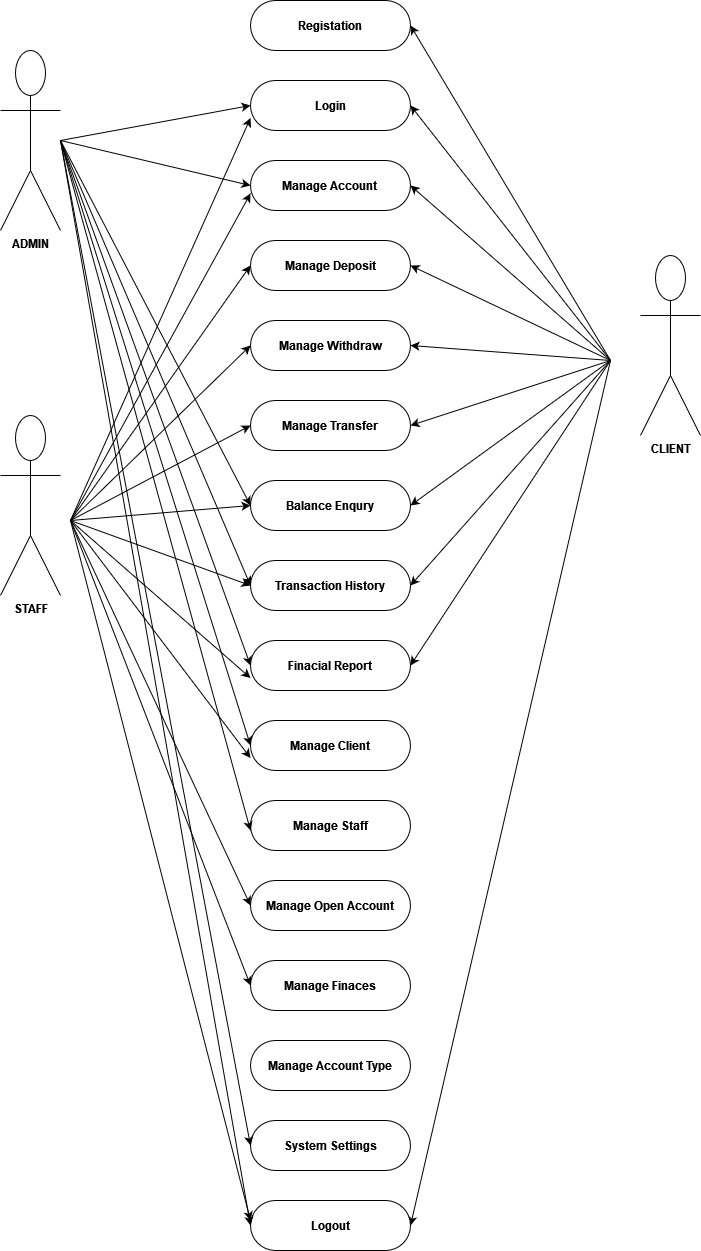

The diagram above was exported from draw.io. Its source (the exported page's mxGraphModel, read from the mxfile embedded in the PNG):
<mxGraphModel dx="1434" dy="1891" grid="1" gridSize="10" guides="1" tooltips="1" connect="1" arrows="1" fold="1" page="1" pageScale="1" pageWidth="850" pageHeight="1100" math="0" shadow="0" extFonts="Permanent Marker^https://fonts.googleapis.com/css?family=Permanent+Marker">
  <root>
    <mxCell id="0" />
    <mxCell id="1" parent="0" />
    <mxCell id="-Pe_hBRKBw4XCxkirorO-16" style="edgeStyle=orthogonalEdgeStyle;rounded=0;orthogonalLoop=1;jettySize=auto;html=1;exitX=0.5;exitY=1;exitDx=0;exitDy=0;" parent="1" edge="1">
      <mxGeometry relative="1" as="geometry">
        <mxPoint x="350" y="100" as="sourcePoint" />
        <mxPoint x="350" y="100" as="targetPoint" />
      </mxGeometry>
    </mxCell>
    <mxCell id="-Pe_hBRKBw4XCxkirorO-17" value="&lt;b&gt;Manage Account &lt;br&gt;&lt;/b&gt;" style="rounded=1;whiteSpace=wrap;html=1;arcSize=50;" parent="1" vertex="1">
      <mxGeometry x="320" width="160" height="50" as="geometry" />
    </mxCell>
    <mxCell id="-Pe_hBRKBw4XCxkirorO-19" value="&lt;b&gt;Transaction History&lt;/b&gt;" style="rounded=1;whiteSpace=wrap;html=1;arcSize=50;" parent="1" vertex="1">
      <mxGeometry x="320" y="400" width="160" height="50" as="geometry" />
    </mxCell>
    <mxCell id="-Pe_hBRKBw4XCxkirorO-20" value="&lt;b&gt;Registation&lt;/b&gt;" style="rounded=1;whiteSpace=wrap;html=1;arcSize=50;" parent="1" vertex="1">
      <mxGeometry x="320" y="-160" width="160" height="50" as="geometry" />
    </mxCell>
    <mxCell id="-Pe_hBRKBw4XCxkirorO-21" value="&lt;b&gt;Login&lt;/b&gt;" style="rounded=1;whiteSpace=wrap;html=1;arcSize=50;" parent="1" vertex="1">
      <mxGeometry x="320" y="-80" width="160" height="50" as="geometry" />
    </mxCell>
    <mxCell id="-Pe_hBRKBw4XCxkirorO-23" value="&lt;b&gt;Manage Transfer&lt;/b&gt;" style="rounded=1;whiteSpace=wrap;html=1;arcSize=50;" parent="1" vertex="1">
      <mxGeometry x="320" y="240" width="160" height="50" as="geometry" />
    </mxCell>
    <mxCell id="-Pe_hBRKBw4XCxkirorO-24" value="&lt;b&gt;Manage Deposit&lt;/b&gt;" style="rounded=1;whiteSpace=wrap;html=1;arcSize=50;" parent="1" vertex="1">
      <mxGeometry x="320" y="80" width="160" height="50" as="geometry" />
    </mxCell>
    <mxCell id="-Pe_hBRKBw4XCxkirorO-25" value="&lt;b&gt;Manage Withdraw&lt;/b&gt;" style="rounded=1;whiteSpace=wrap;html=1;arcSize=50;" parent="1" vertex="1">
      <mxGeometry x="320" y="160" width="160" height="50" as="geometry" />
    </mxCell>
    <mxCell id="3SGqgwqSGy06F49E-tr7-1" value="&lt;br&gt;" style="text;html=1;align=center;verticalAlign=middle;resizable=0;points=[];autosize=1;strokeColor=none;fillColor=none;" parent="1" vertex="1">
      <mxGeometry x="610" y="265" width="20" height="30" as="geometry" />
    </mxCell>
    <mxCell id="3SGqgwqSGy06F49E-tr7-25" value="&lt;b&gt;Balance Enqury&lt;br&gt;&lt;/b&gt;" style="rounded=1;whiteSpace=wrap;html=1;arcSize=50;" parent="1" vertex="1">
      <mxGeometry x="320" y="320" width="160" height="50" as="geometry" />
    </mxCell>
    <mxCell id="3SGqgwqSGy06F49E-tr7-26" value="&lt;b&gt;STAFF&lt;/b&gt;" style="shape=umlActor;verticalLabelPosition=bottom;verticalAlign=top;html=1;outlineConnect=0;" parent="1" vertex="1">
      <mxGeometry x="70" y="255" width="60" height="180" as="geometry" />
    </mxCell>
    <mxCell id="3SGqgwqSGy06F49E-tr7-27" value="" style="endArrow=classic;html=1;rounded=0;entryX=1;entryY=0.5;entryDx=0;entryDy=0;" parent="1" target="-Pe_hBRKBw4XCxkirorO-20" edge="1">
      <mxGeometry width="50" height="50" relative="1" as="geometry">
        <mxPoint x="680" y="200" as="sourcePoint" />
        <mxPoint x="630" y="250" as="targetPoint" />
      </mxGeometry>
    </mxCell>
    <mxCell id="3SGqgwqSGy06F49E-tr7-28" value="" style="endArrow=classic;html=1;rounded=0;entryX=1;entryY=0.5;entryDx=0;entryDy=0;" parent="1" target="-Pe_hBRKBw4XCxkirorO-21" edge="1">
      <mxGeometry width="50" height="50" relative="1" as="geometry">
        <mxPoint x="680" y="200" as="sourcePoint" />
        <mxPoint x="630" y="250" as="targetPoint" />
      </mxGeometry>
    </mxCell>
    <mxCell id="3SGqgwqSGy06F49E-tr7-29" value="" style="endArrow=classic;html=1;rounded=0;entryX=1;entryY=0.5;entryDx=0;entryDy=0;" parent="1" target="-Pe_hBRKBw4XCxkirorO-17" edge="1">
      <mxGeometry width="50" height="50" relative="1" as="geometry">
        <mxPoint x="680" y="200" as="sourcePoint" />
        <mxPoint x="630" y="250" as="targetPoint" />
      </mxGeometry>
    </mxCell>
    <mxCell id="3SGqgwqSGy06F49E-tr7-30" value="" style="endArrow=classic;html=1;rounded=0;entryX=1;entryY=0.5;entryDx=0;entryDy=0;" parent="1" target="-Pe_hBRKBw4XCxkirorO-25" edge="1">
      <mxGeometry width="50" height="50" relative="1" as="geometry">
        <mxPoint x="680" y="200" as="sourcePoint" />
        <mxPoint x="630" y="250" as="targetPoint" />
      </mxGeometry>
    </mxCell>
    <mxCell id="3SGqgwqSGy06F49E-tr7-31" value="" style="endArrow=classic;html=1;rounded=0;entryX=1;entryY=0.5;entryDx=0;entryDy=0;" parent="1" target="-Pe_hBRKBw4XCxkirorO-23" edge="1">
      <mxGeometry width="50" height="50" relative="1" as="geometry">
        <mxPoint x="680" y="200" as="sourcePoint" />
        <mxPoint x="480" y="585" as="targetPoint" />
      </mxGeometry>
    </mxCell>
    <mxCell id="3SGqgwqSGy06F49E-tr7-32" value="" style="endArrow=classic;html=1;rounded=0;entryX=1;entryY=0.5;entryDx=0;entryDy=0;" parent="1" target="3SGqgwqSGy06F49E-tr7-25" edge="1">
      <mxGeometry width="50" height="50" relative="1" as="geometry">
        <mxPoint x="680" y="200" as="sourcePoint" />
        <mxPoint x="480" y="665" as="targetPoint" />
      </mxGeometry>
    </mxCell>
    <mxCell id="3SGqgwqSGy06F49E-tr7-33" value="" style="endArrow=classic;html=1;rounded=0;entryX=1;entryY=0.5;entryDx=0;entryDy=0;" parent="1" target="-Pe_hBRKBw4XCxkirorO-19" edge="1">
      <mxGeometry width="50" height="50" relative="1" as="geometry">
        <mxPoint x="680" y="200" as="sourcePoint" />
        <mxPoint x="480" y="745" as="targetPoint" />
      </mxGeometry>
    </mxCell>
    <mxCell id="WlQZJs8tRZNE0hOS0J9n-1" value="&lt;b&gt;ADMIN&lt;/b&gt;" style="shape=umlActor;verticalLabelPosition=bottom;verticalAlign=top;html=1;outlineConnect=0;" parent="1" vertex="1">
      <mxGeometry x="70" y="-110" width="60" height="180" as="geometry" />
    </mxCell>
    <mxCell id="WlQZJs8tRZNE0hOS0J9n-3" value="" style="endArrow=classic;html=1;rounded=0;entryX=0;entryY=0.5;entryDx=0;entryDy=0;" parent="1" edge="1">
      <mxGeometry width="50" height="50" relative="1" as="geometry">
        <mxPoint x="130" y="-20" as="sourcePoint" />
        <mxPoint x="320" y="-55" as="targetPoint" />
      </mxGeometry>
    </mxCell>
    <mxCell id="WlQZJs8tRZNE0hOS0J9n-4" value="" style="endArrow=classic;html=1;rounded=0;entryX=0;entryY=0.5;entryDx=0;entryDy=0;" parent="1" target="-Pe_hBRKBw4XCxkirorO-17" edge="1">
      <mxGeometry width="50" height="50" relative="1" as="geometry">
        <mxPoint x="130" y="-20" as="sourcePoint" />
        <mxPoint x="330" y="-45" as="targetPoint" />
      </mxGeometry>
    </mxCell>
    <mxCell id="WlQZJs8tRZNE0hOS0J9n-5" value="" style="endArrow=classic;html=1;rounded=0;entryX=0;entryY=0.5;entryDx=0;entryDy=0;" parent="1" target="3SGqgwqSGy06F49E-tr7-25" edge="1">
      <mxGeometry width="50" height="50" relative="1" as="geometry">
        <mxPoint x="130" y="-20" as="sourcePoint" />
        <mxPoint x="340" y="-35" as="targetPoint" />
      </mxGeometry>
    </mxCell>
    <mxCell id="WlQZJs8tRZNE0hOS0J9n-7" value="" style="endArrow=classic;html=1;rounded=0;entryX=0;entryY=0.5;entryDx=0;entryDy=0;" parent="1" target="-Pe_hBRKBw4XCxkirorO-19" edge="1">
      <mxGeometry width="50" height="50" relative="1" as="geometry">
        <mxPoint x="130" y="-20" as="sourcePoint" />
        <mxPoint x="310" y="315" as="targetPoint" />
      </mxGeometry>
    </mxCell>
    <mxCell id="WlQZJs8tRZNE0hOS0J9n-8" value="" style="endArrow=classic;html=1;rounded=0;entryX=0;entryY=0.5;entryDx=0;entryDy=0;" parent="1" target="WlQZJs8tRZNE0hOS0J9n-9" edge="1">
      <mxGeometry width="50" height="50" relative="1" as="geometry">
        <mxPoint x="130" y="-20" as="sourcePoint" />
        <mxPoint x="340" y="285" as="targetPoint" />
      </mxGeometry>
    </mxCell>
    <mxCell id="WlQZJs8tRZNE0hOS0J9n-9" value="&lt;b&gt;Finacial Report&lt;/b&gt;" style="rounded=1;whiteSpace=wrap;html=1;arcSize=50;" parent="1" vertex="1">
      <mxGeometry x="320" y="480" width="160" height="50" as="geometry" />
    </mxCell>
    <mxCell id="WlQZJs8tRZNE0hOS0J9n-10" value="" style="endArrow=classic;html=1;rounded=0;entryX=1;entryY=0.5;entryDx=0;entryDy=0;" parent="1" target="WlQZJs8tRZNE0hOS0J9n-9" edge="1">
      <mxGeometry width="50" height="50" relative="1" as="geometry">
        <mxPoint x="680" y="200" as="sourcePoint" />
        <mxPoint x="490" y="435" as="targetPoint" />
      </mxGeometry>
    </mxCell>
    <mxCell id="WlQZJs8tRZNE0hOS0J9n-11" value="" style="endArrow=classic;html=1;rounded=0;entryX=0;entryY=0.5;entryDx=0;entryDy=0;" parent="1" target="9CCV9H6lMtCvVgpK5FDn-1" edge="1">
      <mxGeometry width="50" height="50" relative="1" as="geometry">
        <mxPoint x="130" y="-20" as="sourcePoint" />
        <mxPoint x="330" y="435" as="targetPoint" />
      </mxGeometry>
    </mxCell>
    <mxCell id="9CCV9H6lMtCvVgpK5FDn-1" value="&lt;b&gt;Manage Client&lt;/b&gt;" style="rounded=1;whiteSpace=wrap;html=1;arcSize=50;" vertex="1" parent="1">
      <mxGeometry x="320" y="560" width="160" height="50" as="geometry" />
    </mxCell>
    <mxCell id="9CCV9H6lMtCvVgpK5FDn-2" value="&lt;b&gt;Manage Staff&lt;/b&gt;" style="rounded=1;whiteSpace=wrap;html=1;arcSize=50;" vertex="1" parent="1">
      <mxGeometry x="320" y="640" width="160" height="50" as="geometry" />
    </mxCell>
    <mxCell id="9CCV9H6lMtCvVgpK5FDn-3" value="&lt;b&gt;Manage Open Account&lt;/b&gt;" style="rounded=1;whiteSpace=wrap;html=1;arcSize=50;" vertex="1" parent="1">
      <mxGeometry x="320" y="720" width="160" height="50" as="geometry" />
    </mxCell>
    <mxCell id="9CCV9H6lMtCvVgpK5FDn-4" value="&lt;b&gt;Manage Finaces&lt;/b&gt;" style="rounded=1;whiteSpace=wrap;html=1;arcSize=50;" vertex="1" parent="1">
      <mxGeometry x="320" y="800" width="160" height="50" as="geometry" />
    </mxCell>
    <mxCell id="9CCV9H6lMtCvVgpK5FDn-6" value="&lt;b&gt;Manage Account Type&lt;/b&gt;" style="rounded=1;whiteSpace=wrap;html=1;arcSize=50;" vertex="1" parent="1">
      <mxGeometry x="320" y="880" width="160" height="50" as="geometry" />
    </mxCell>
    <mxCell id="9CCV9H6lMtCvVgpK5FDn-7" value="&lt;b&gt;CLIENT&lt;/b&gt;" style="shape=umlActor;verticalLabelPosition=bottom;verticalAlign=top;html=1;outlineConnect=0;" vertex="1" parent="1">
      <mxGeometry x="710" y="95" width="60" height="180" as="geometry" />
    </mxCell>
    <mxCell id="9CCV9H6lMtCvVgpK5FDn-8" value="" style="endArrow=classic;html=1;rounded=0;entryX=1;entryY=0.5;entryDx=0;entryDy=0;" edge="1" parent="1" target="-Pe_hBRKBw4XCxkirorO-24">
      <mxGeometry width="50" height="50" relative="1" as="geometry">
        <mxPoint x="680" y="200" as="sourcePoint" />
        <mxPoint x="490" y="35" as="targetPoint" />
      </mxGeometry>
    </mxCell>
    <mxCell id="9CCV9H6lMtCvVgpK5FDn-9" value="" style="endArrow=classic;html=1;rounded=0;entryX=1;entryY=0.5;entryDx=0;entryDy=0;" edge="1" parent="1" target="9CCV9H6lMtCvVgpK5FDn-12">
      <mxGeometry width="50" height="50" relative="1" as="geometry">
        <mxPoint x="680" y="200" as="sourcePoint" />
        <mxPoint x="510" y="990" as="targetPoint" />
      </mxGeometry>
    </mxCell>
    <mxCell id="9CCV9H6lMtCvVgpK5FDn-10" value="&lt;b&gt;System Settings&lt;/b&gt;" style="rounded=1;whiteSpace=wrap;html=1;arcSize=50;" vertex="1" parent="1">
      <mxGeometry x="320" y="960" width="160" height="50" as="geometry" />
    </mxCell>
    <mxCell id="9CCV9H6lMtCvVgpK5FDn-12" value="&lt;b&gt;Logout&lt;/b&gt;" style="rounded=1;whiteSpace=wrap;html=1;arcSize=50;" vertex="1" parent="1">
      <mxGeometry x="320" y="1040" width="160" height="50" as="geometry" />
    </mxCell>
    <mxCell id="9CCV9H6lMtCvVgpK5FDn-15" value="" style="endArrow=classic;html=1;rounded=0;" edge="1" parent="1">
      <mxGeometry width="50" height="50" relative="1" as="geometry">
        <mxPoint x="130" y="-20" as="sourcePoint" />
        <mxPoint x="320" y="670" as="targetPoint" />
      </mxGeometry>
    </mxCell>
    <mxCell id="9CCV9H6lMtCvVgpK5FDn-16" value="" style="endArrow=classic;html=1;rounded=0;entryX=0;entryY=0.5;entryDx=0;entryDy=0;" edge="1" parent="1" target="9CCV9H6lMtCvVgpK5FDn-10">
      <mxGeometry width="50" height="50" relative="1" as="geometry">
        <mxPoint x="130" y="-20" as="sourcePoint" />
        <mxPoint x="340" y="605" as="targetPoint" />
      </mxGeometry>
    </mxCell>
    <mxCell id="9CCV9H6lMtCvVgpK5FDn-17" value="" style="endArrow=classic;html=1;rounded=0;entryX=0;entryY=0.5;entryDx=0;entryDy=0;" edge="1" parent="1" target="9CCV9H6lMtCvVgpK5FDn-12">
      <mxGeometry width="50" height="50" relative="1" as="geometry">
        <mxPoint x="130" y="-20" as="sourcePoint" />
        <mxPoint x="330" y="995" as="targetPoint" />
      </mxGeometry>
    </mxCell>
    <mxCell id="9CCV9H6lMtCvVgpK5FDn-18" value="" style="endArrow=classic;html=1;rounded=0;entryX=0;entryY=0.75;entryDx=0;entryDy=0;" edge="1" parent="1" target="-Pe_hBRKBw4XCxkirorO-21">
      <mxGeometry width="50" height="50" relative="1" as="geometry">
        <mxPoint x="140" y="360" as="sourcePoint" />
        <mxPoint x="330" y="-45" as="targetPoint" />
      </mxGeometry>
    </mxCell>
    <mxCell id="9CCV9H6lMtCvVgpK5FDn-19" value="" style="endArrow=classic;html=1;rounded=0;entryX=0;entryY=0.75;entryDx=0;entryDy=0;" edge="1" parent="1">
      <mxGeometry width="50" height="50" relative="1" as="geometry">
        <mxPoint x="140" y="360" as="sourcePoint" />
        <mxPoint x="320" y="33" as="targetPoint" />
      </mxGeometry>
    </mxCell>
    <mxCell id="9CCV9H6lMtCvVgpK5FDn-20" value="" style="endArrow=classic;html=1;rounded=0;entryX=0;entryY=0.5;entryDx=0;entryDy=0;" edge="1" parent="1" target="3SGqgwqSGy06F49E-tr7-25">
      <mxGeometry width="50" height="50" relative="1" as="geometry">
        <mxPoint x="140" y="360" as="sourcePoint" />
        <mxPoint x="330" y="43" as="targetPoint" />
      </mxGeometry>
    </mxCell>
    <mxCell id="9CCV9H6lMtCvVgpK5FDn-21" value="" style="endArrow=classic;html=1;rounded=0;entryX=0;entryY=0.5;entryDx=0;entryDy=0;" edge="1" parent="1" target="-Pe_hBRKBw4XCxkirorO-24">
      <mxGeometry width="50" height="50" relative="1" as="geometry">
        <mxPoint x="140" y="360" as="sourcePoint" />
        <mxPoint x="340" y="53" as="targetPoint" />
      </mxGeometry>
    </mxCell>
    <mxCell id="9CCV9H6lMtCvVgpK5FDn-22" value="" style="endArrow=classic;html=1;rounded=0;entryX=0;entryY=0.5;entryDx=0;entryDy=0;" edge="1" parent="1" target="-Pe_hBRKBw4XCxkirorO-25">
      <mxGeometry width="50" height="50" relative="1" as="geometry">
        <mxPoint x="140" y="360" as="sourcePoint" />
        <mxPoint x="350" y="63" as="targetPoint" />
      </mxGeometry>
    </mxCell>
    <mxCell id="9CCV9H6lMtCvVgpK5FDn-23" value="" style="endArrow=classic;html=1;rounded=0;entryX=0;entryY=0.5;entryDx=0;entryDy=0;" edge="1" parent="1" target="-Pe_hBRKBw4XCxkirorO-23">
      <mxGeometry width="50" height="50" relative="1" as="geometry">
        <mxPoint x="140" y="360" as="sourcePoint" />
        <mxPoint x="360" y="73" as="targetPoint" />
      </mxGeometry>
    </mxCell>
    <mxCell id="9CCV9H6lMtCvVgpK5FDn-24" value="" style="endArrow=classic;html=1;rounded=0;entryX=0;entryY=0.5;entryDx=0;entryDy=0;" edge="1" parent="1" target="-Pe_hBRKBw4XCxkirorO-19">
      <mxGeometry width="50" height="50" relative="1" as="geometry">
        <mxPoint x="140" y="360" as="sourcePoint" />
        <mxPoint x="370" y="83" as="targetPoint" />
      </mxGeometry>
    </mxCell>
    <mxCell id="9CCV9H6lMtCvVgpK5FDn-25" value="" style="endArrow=classic;html=1;rounded=0;entryX=0;entryY=0.75;entryDx=0;entryDy=0;" edge="1" parent="1" target="WlQZJs8tRZNE0hOS0J9n-9">
      <mxGeometry width="50" height="50" relative="1" as="geometry">
        <mxPoint x="140" y="360" as="sourcePoint" />
        <mxPoint x="380" y="93" as="targetPoint" />
      </mxGeometry>
    </mxCell>
    <mxCell id="9CCV9H6lMtCvVgpK5FDn-26" value="" style="endArrow=classic;html=1;rounded=0;entryX=0;entryY=0.75;entryDx=0;entryDy=0;" edge="1" parent="1" target="9CCV9H6lMtCvVgpK5FDn-1">
      <mxGeometry width="50" height="50" relative="1" as="geometry">
        <mxPoint x="140" y="360" as="sourcePoint" />
        <mxPoint x="390" y="103" as="targetPoint" />
      </mxGeometry>
    </mxCell>
    <mxCell id="9CCV9H6lMtCvVgpK5FDn-27" value="" style="endArrow=classic;html=1;rounded=0;entryX=0;entryY=0.5;entryDx=0;entryDy=0;" edge="1" parent="1" target="9CCV9H6lMtCvVgpK5FDn-3">
      <mxGeometry width="50" height="50" relative="1" as="geometry">
        <mxPoint x="140" y="360" as="sourcePoint" />
        <mxPoint x="400" y="113" as="targetPoint" />
      </mxGeometry>
    </mxCell>
    <mxCell id="9CCV9H6lMtCvVgpK5FDn-28" value="" style="endArrow=classic;html=1;rounded=0;entryX=0;entryY=0.5;entryDx=0;entryDy=0;" edge="1" parent="1" target="9CCV9H6lMtCvVgpK5FDn-4">
      <mxGeometry width="50" height="50" relative="1" as="geometry">
        <mxPoint x="140" y="360" as="sourcePoint" />
        <mxPoint x="200" y="790" as="targetPoint" />
      </mxGeometry>
    </mxCell>
    <mxCell id="9CCV9H6lMtCvVgpK5FDn-29" value="" style="endArrow=classic;html=1;rounded=0;" edge="1" parent="1">
      <mxGeometry width="50" height="50" relative="1" as="geometry">
        <mxPoint x="140" y="360" as="sourcePoint" />
        <mxPoint x="320" y="1060" as="targetPoint" />
      </mxGeometry>
    </mxCell>
  </root>
</mxGraphModel>